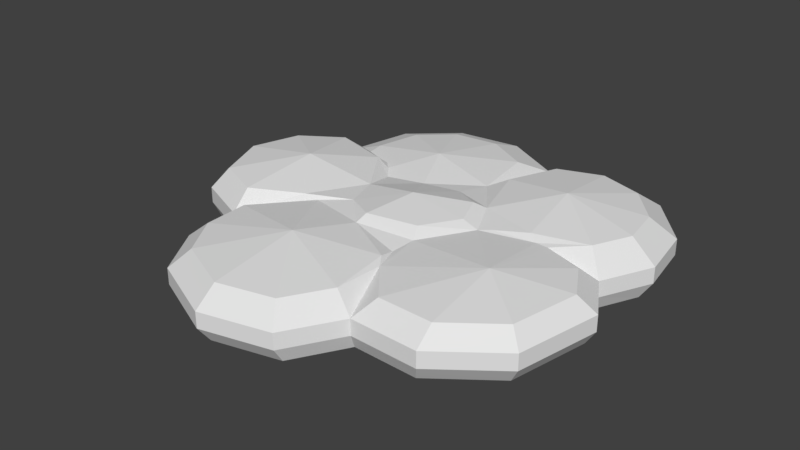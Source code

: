 # Source: cloud_model.blend  (saved by Blender 2.79.0; exported with 4.5.12 LTS)
import bpy
from mathutils import Matrix  # noqa: F401  (used for matrix-valued properties, if any)

bpy.ops.wm.read_factory_settings(use_empty=True)
scene = bpy.context.scene
scene.name = 'Scene'

# ---- collections
col_collection_1 = bpy.data.collections.new('Collection 1'); scene.collection.children.link(col_collection_1)

# ---- materials (node trees are filled in below, after node groups)
mat_cloud = bpy.data.materials.new('Cloud')
mat_cloud.alpha_threshold = 0.0
mat_cloud.use_transparent_shadow = False
mat_cloud.roughness = 0.5
mat_cloud.specular_intensity = 0.0

# ---- material node trees

# ---- world
world_world = bpy.data.worlds.new('World'); scene.world = world_world
world_world.color = (0.05088, 0.05088, 0.05088)
world_world.use_sun_shadow = False
world_world.sun_shadow_jitter_overblur = 0.0
world_world.cycles.sampling_method = 'MANUAL'

# ---- meshes
me_mesh19_default_group_g_0_skp4f91_1_model_001 = bpy.data.meshes.new('Mesh19 default_group G_0 skp4F91_1 Model.001')
me_mesh19_default_group_g_0_skp4f91_1_model_001.from_pydata([(1.232, 1.382, -0.1314), (1.584, 0.97, -0.003215), (1.584, 0.97, -0.1314), (1.232, 1.382, -0.003215), (1.391, 0.8871, 0.1451), (1.137, 1.181, 0.1451), (0.7447, 1.538, -0.003215), (0.7447, 1.538, -0.1314), (0.707, 1.46, -0.2596), (1.169, 1.312, -0.2596), (1.504, 0.9223, -0.2596), (1.662, 0.5025, -0.1314), (1.662, 0.5025, -0.003215), (1.446, 0.5503, 0.1451), (0.8277, 0.691, 0.2305), (0.785, 1.294, 0.1451), (0.2572, 1.362, -0.003215), (0.2572, 1.362, -0.1314), (0.2421, 1.294, -0.2596), (-1.203, 0.681, -0.2596), (1.577, 0.4774, -0.2596), (1.393, 0.08785, -0.2596), (1.466, 0.09288, -0.1314), (1.466, 0.09288, -0.003215), (1.305, 0.2537, 0.1451), (0.888, 0.1306, 0.1501), (0.4205, 0.2638, 0.1451), (0.2647, 0.774, 0.1451), (0.4331, 1.169, 0.1451), (0.1516, 0.7966, 0.0747), (0.06112, 1.189, 0.08978), (-0.2932, 1.382, 0.08978), (-0.2505, 1.636, -0.003215), (-0.2505, 1.636, -0.1314), (-0.2405, 1.553, -0.2596), (-0.7431, 1.493, -0.2596), (-1.092, 1.181, -0.2596), (-1.15, 1.244, -0.1314), (-0.7808, 1.571, -0.1314), (-0.7808, 1.571, -0.003215), (-1.15, 1.244, -0.003215), (-1.266, 0.7162, -0.1314), (-1.593, 0.4221, -0.2596), (-1.537, -0.543, -0.2596), (-1.092, -0.729, -0.2596), (-1.618, -0.5706, -0.1314), (-1.834, -0.04535, -0.1314), (-1.741, -0.04284, -0.2596), (-1.676, 0.4447, -0.1314), (-1.266, 0.7162, -0.003215), (-0.9216, 1.108, 0.08978), (-0.6652, 1.337, 0.08978), (-0.429, 0.7941, 0.1601), (-1.005, 0.7388, 0.08978), (-0.997, 0.6106, 0.07972), (-0.8537, 0.5402, 0.08978), (-0.7255, 0.4975, 0.09983), (-0.6451, 0.4196, 0.1023), (-0.7632, 0.4347, 0.1551), (-1.241, 0.5729, 0.1526), (-1.676, 0.4447, -0.003215), (-1.834, -0.04535, -0.003215), (-1.618, -0.5706, -0.003215), (-1.15, -0.7667, -0.1314), (-1.075, -1.154, -0.2596), (-0.8336, -1.543, -0.2596), (-1.13, -1.217, -0.1314), (-0.8763, -1.626, -0.1314), (-0.2857, -1.785, -0.2596), (0.2421, -1.656, -0.2596), (-0.3008, -1.878, -0.1314), (-0.8763, -1.626, -0.003215), (-1.13, -1.217, -0.003215), (-1.15, -0.7667, -0.003215), (-1.522, -0.46, 0.1526), (-1.693, -0.03781, 0.1526), (-1.57, 0.3543, 0.1526), (-1.075, -0.01016, 0.2481), (-0.4843, 0.01999, 0.1526), (-0.5571, 0.309, 0.08978), (-0.243, 0.3668, 0.1049), (0.1365, 0.6609, 0.08978), (0.06866, 0.402, 0.1199), (-0.05197, -0.0001117, 0.223), (-0.3837, -0.2816, 0.1652), (-0.7356, -0.4198, 0.1576), (-1.148, -0.6159, 0.1526), (-0.625, -0.4073, 0.135), (-0.1274, -0.538, 0.1627), (-0.1198, -0.4374, 0.2004), (0.2421, -0.3143, 0.1702), (0.4155, -0.01519, 0.1627), (0.3351, 0.2185, 0.1803), (0.5437, -0.0177, 0.1174), (0.6342, 0.03256, 0.1275), (0.9684, 0.08031, 0.1199), (1.064, 0.0778, 0.1174), (1.011, -0.5279, 0.2004), (0.2974, -0.4249, 0.1174), (0.2748, -0.6234, 0.1049), (0.2949, -0.7566, 0.14), (0.3552, -0.8446, 0.1174), (0.609, -1.156, 0.1174), (0.511, -1.312, -0.003215), (0.3502, -1.252, 0.135), (-0.2857, -1.005, 0.2355), (-0.9769, -0.8144, 0.135), (-0.9618, -1.174, 0.135), (-0.7582, -1.501, 0.135), (-0.3008, -1.878, -0.003215), (-0.2983, -1.704, 0.135), (0.1466, -1.596, 0.135), (0.2572, -1.742, -0.003215), (0.2572, -1.742, -0.1314), (0.4834, -1.247, -0.2596), (0.511, -1.312, -0.1314), (1.004, -1.264, -0.2596), (1.469, -0.9124, -0.2596), (1.059, -1.332, -0.1314), (1.059, -1.332, -0.003215), (1.546, -0.9602, -0.1314), (1.597, -0.264, -0.2596), (1.682, -0.2791, -0.1314), (1.682, -0.2791, -0.003215), (1.546, -0.3294, 0.1174), (1.376, -0.03278, 0.1174), (1.438, -0.8747, 0.1174), (1.049, -1.171, 0.1174), (1.546, -0.9602, -0.003215)], [], [(0, 1, 2), (3, 1, 0), (1, 3, 4), (4, 3, 5), (3, 6, 5), (3, 7, 6), (3, 0, 7), (0, 8, 7), (0, 9, 8), (0, 2, 9), (9, 2, 10), (2, 11, 10), (2, 12, 11), (1, 12, 2), (12, 1, 13), (1, 4, 13), (13, 4, 14), (4, 5, 14), (5, 15, 14), (5, 6, 15), (15, 6, 16), (6, 17, 16), (6, 7, 17), (7, 18, 17), (7, 8, 18), (8, 19, 18), (9, 19, 8), (10, 19, 9), (20, 19, 10), (20, 21, 19), (20, 22, 21), (11, 22, 20), (11, 23, 22), (12, 23, 11), (12, 13, 23), (23, 13, 24), (13, 14, 24), (24, 14, 25), (25, 14, 26), (14, 27, 26), (14, 28, 27), (14, 15, 28), (15, 16, 28), (28, 16, 27), (27, 16, 29), (16, 30, 29), (16, 31, 30), (16, 32, 31), (16, 33, 32), (16, 17, 33), (17, 34, 33), (17, 18, 34), (18, 19, 34), (34, 19, 35), (35, 19, 36), (37, 36, 19), (38, 36, 37), (38, 35, 36), (33, 35, 38), (33, 34, 35), (32, 33, 38), (32, 38, 39), (39, 38, 37), (39, 37, 40), (37, 41, 40), (37, 19, 41), (41, 19, 42), (19, 43, 42), (44, 43, 19), (45, 43, 44), (46, 43, 45), (47, 43, 46), (43, 47, 42), (48, 42, 47), (41, 42, 48), (49, 41, 48), (40, 41, 49), (50, 40, 49), (51, 40, 50), (51, 39, 40), (31, 39, 51), (32, 39, 31), (31, 51, 52), (52, 51, 50), (52, 50, 53), (50, 49, 53), (54, 53, 49), (55, 53, 54), (56, 53, 55), (52, 53, 56), (52, 56, 57), (57, 56, 58), (56, 55, 58), (58, 55, 54), (58, 54, 59), (59, 54, 49), (59, 49, 60), (49, 48, 60), (48, 46, 60), (48, 47, 46), (60, 46, 61), (46, 45, 61), (61, 45, 62), (62, 45, 63), (45, 44, 63), (44, 64, 63), (65, 64, 44), (64, 65, 66), (66, 65, 67), (67, 65, 68), (68, 65, 19), (65, 44, 19), (69, 68, 19), (70, 68, 69), (67, 68, 70), (71, 67, 70), (72, 67, 71), (66, 67, 72), (73, 66, 72), (63, 66, 73), (63, 64, 66), (62, 63, 73), (74, 62, 73), (61, 62, 74), (75, 61, 74), (76, 61, 75), (60, 61, 76), (59, 60, 76), (77, 59, 76), (58, 59, 77), (78, 58, 77), (78, 79, 58), (80, 79, 78), (80, 57, 79), (80, 52, 57), (81, 52, 80), (81, 30, 52), (29, 30, 81), (27, 29, 81), (26, 27, 81), (26, 81, 82), (81, 80, 82), (82, 80, 83), (83, 80, 78), (83, 78, 84), (84, 78, 85), (78, 77, 85), (85, 77, 86), (77, 74, 86), (77, 75, 74), (77, 76, 75), (74, 73, 86), (85, 86, 73), (87, 85, 73), (84, 85, 87), (88, 84, 87), (89, 84, 88), (83, 84, 89), (90, 83, 89), (91, 83, 90), (91, 92, 83), (93, 92, 91), (93, 26, 92), (94, 26, 93), (25, 26, 94), (95, 25, 94), (24, 25, 95), (24, 95, 96), (96, 95, 97), (97, 95, 93), (95, 94, 93), (97, 93, 98), (93, 90, 98), (93, 91, 90), (98, 90, 89), (98, 89, 88), (98, 88, 99), (100, 99, 88), (101, 99, 100), (101, 98, 99), (97, 98, 101), (97, 101, 102), (102, 101, 103), (103, 101, 104), (101, 100, 104), (104, 100, 105), (100, 88, 105), (88, 87, 105), (105, 87, 106), (87, 73, 106), (107, 106, 73), (105, 106, 107), (105, 107, 108), (108, 107, 71), (71, 107, 72), (107, 73, 72), (109, 108, 71), (110, 108, 109), (105, 108, 110), (111, 105, 110), (104, 105, 111), (103, 104, 111), (103, 111, 112), (112, 111, 110), (112, 110, 109), (109, 113, 112), (109, 70, 113), (71, 70, 109), (70, 69, 113), (114, 113, 69), (114, 115, 113), (115, 114, 116), (116, 114, 19), (114, 69, 19), (117, 116, 19), (118, 116, 117), (115, 116, 118), (103, 115, 118), (103, 112, 115), (115, 112, 113), (103, 118, 119), (119, 118, 120), (118, 117, 120), (121, 120, 117), (121, 122, 120), (21, 122, 121), (22, 122, 21), (22, 123, 122), (23, 123, 22), (123, 23, 124), (124, 23, 125), (23, 96, 125), (23, 24, 96), (125, 96, 97), (124, 125, 97), (124, 97, 126), (126, 97, 127), (127, 97, 102), (119, 127, 102), (128, 127, 119), (128, 126, 127), (123, 126, 128), (123, 124, 126), (123, 128, 122), (122, 128, 120), (119, 120, 128), (119, 102, 103), (121, 19, 21), (121, 117, 19), (26, 82, 92), (92, 82, 83), (30, 31, 52), (79, 57, 58), (10, 11, 20)])
me_mesh19_default_group_g_0_skp4f91_1_model_001.polygons.foreach_set('use_smooth', [True] * 254)
_k = set([(0, 2), (0, 3), (0, 7), (0, 9), (1, 2), (1, 3), (1, 4), (1, 12), (2, 10), (2, 11), (3, 5), (3, 6), (4, 5), (4, 13), (4, 14), (5, 14), (5, 15), (6, 7), (6, 15), (6, 16), (7, 8), (7, 17), (8, 9), (8, 18), (9, 10), (10, 20), (11, 12), (11, 20), (11, 22), (12, 13), (12, 23), (13, 14), (13, 24), (14, 15), (14, 24), (14, 25), (14, 26), (14, 27), (14, 28), (15, 28), (16, 17), (16, 28), (16, 29), (16, 30), (16, 32), (17, 18), (17, 33), (18, 34), (19, 36), (19, 41), (19, 42), (20, 21), (20, 22), (21, 22), (21, 121), (22, 23), (22, 122), (23, 24), (23, 96), (23, 123), (23, 125), (24, 25), (24, 95), (24, 96), (25, 26), (25, 94), (25, 95), (26, 27), (26, 81), (26, 82), (26, 92), (26, 93), (27, 28), (27, 29), (27, 81), (29, 81), (30, 31), (30, 52), (30, 81), (31, 32), (31, 51), (31, 52), (32, 33), (32, 39), (33, 34), (33, 38), (34, 35), (35, 36), (35, 38), (36, 37), (37, 38), (37, 40), (37, 41), (38, 39), (39, 40), (39, 51), (40, 49), (40, 50), (41, 48), (41, 49), (42, 47), (42, 48), (43, 44), (43, 45), (43, 47), (44, 63), (44, 64), (45, 46), (45, 62), (45, 63), (46, 47), (46, 48), (46, 61), (48, 60), (49, 53), (49, 54), (49, 59), (49, 60), (50, 51), (50, 52), (50, 53), (51, 52), (52, 53), (52, 57), (52, 80), (52, 81), (53, 54), (54, 55), (54, 58), (54, 59), (55, 56), (55, 58), (56, 57), (56, 58), (57, 58), (57, 79), (58, 59), (58, 77), (58, 78), (58, 79), (59, 76), (59, 77), (60, 61), (60, 76), (61, 62), (61, 75), (61, 76), (62, 73), (62, 74), (63, 66), (63, 73), (64, 65), (64, 66), (65, 67), (65, 68), (66, 67), (66, 72), (67, 70), (67, 71), (68, 69), (68, 70), (69, 113), (69, 114), (70, 109), (70, 113), (71, 72), (71, 108), (71, 109), (72, 73), (72, 107), (73, 85), (73, 86), (73, 87), (73, 106), (74, 75), (74, 77), (74, 86), (75, 76), (75, 77), (76, 77), (77, 78), (77, 85), (77, 86), (78, 79), (78, 80), (78, 83), (78, 84), (78, 85), (79, 80), (80, 81), (80, 82), (80, 83), (81, 82), (82, 83), (82, 92), (83, 84), (83, 89), (83, 90), (83, 91), (83, 92), (84, 85), (84, 87), (84, 88), (84, 89), (85, 86), (87, 88), (87, 105), (87, 106), (88, 89), (88, 98), (88, 99), (88, 100), (88, 105), (89, 90), (89, 98), (90, 91), (90, 93), (90, 98), (91, 92), (91, 93), (92, 93), (93, 94), (93, 95), (93, 97), (93, 98), (94, 95), (95, 96), (95, 97), (96, 97), (96, 125), (97, 98), (97, 101), (97, 102), (97, 124), (97, 125), (97, 126), (97, 127), (98, 99), (98, 101), (99, 100), (99, 101), (100, 101), (100, 104), (100, 105), (101, 102), (101, 103), (101, 104), (102, 103), (102, 127), (103, 104), (103, 112), (103, 115), (103, 119), (104, 105), (104, 111), (105, 106), (105, 107), (105, 108), (105, 110), (105, 111), (106, 107), (107, 108), (108, 110), (109, 110), (109, 112), (110, 111), (111, 112), (112, 113), (113, 115), (114, 115), (114, 116), (115, 118), (116, 117), (116, 118), (117, 120), (117, 121), (118, 119), (118, 120), (119, 127), (119, 128), (120, 122), (120, 128), (121, 122), (122, 123), (123, 124), (123, 128), (124, 125), (124, 126), (126, 127), (126, 128)])
me_mesh19_default_group_g_0_skp4f91_1_model_001.attributes.new('sharp_edge', 'BOOLEAN', 'EDGE').data.foreach_set('value', [ (min(e.vertices), max(e.vertices)) in _k for e in me_mesh19_default_group_g_0_skp4f91_1_model_001.edges])
_uv = me_mesh19_default_group_g_0_skp4f91_1_model_001.uv_layers.new(name='UVMap')
_uv.uv.foreach_set('vector', [1.569, 1.73, 1.916, 1.431, 1.856, 1.394, 1.616, 1.783, 1.916, 1.431, 1.569, 1.73, 1.916, 1.431, 1.616, 1.783, 1.82, 1.404, 1.82, 1.404, 1.616, 1.783, 1.591, 1.67, 1.616, 1.783, 1.2, 1.916, 1.591, 1.67, 1.616, 1.783, 1.172, 1.857, 1.2, 1.916, 1.616, 1.783, 1.569, 1.73, 1.172, 1.857, 1.569, 1.73, 1.116, 1.743, 1.172, 1.857, 1.569, 1.73, 1.477, 1.627, 1.116, 1.743, 1.569, 1.73, 1.856, 1.394, 1.477, 1.627, 1.477, 1.627, 1.856, 1.394, 1.737, 1.323, 1.856, 1.394, 1.919, 1.013, 1.737, 1.323, 1.856, 1.394, 1.983, 1.032, 1.919, 1.013, 1.916, 1.431, 1.983, 1.032, 1.856, 1.394, 1.983, 1.032, 1.916, 1.431, 1.869, 1.1, 1.916, 1.431, 1.82, 1.404, 1.869, 1.1, 1.869, 1.1, 1.82, 1.404, 1.337, 1.249, 1.82, 1.404, 1.591, 1.67, 1.337, 1.249, 1.591, 1.67, 1.273, 1.772, 1.337, 1.249, 1.591, 1.67, 1.2, 1.916, 1.273, 1.772, 1.273, 1.772, 1.2, 1.916, 0.7841, 1.766, 1.2, 1.916, 0.7743, 1.714, 0.7841, 1.766, 1.2, 1.916, 1.172, 1.857, 0.7743, 1.714, 1.172, 1.857, 0.7535, 1.613, 0.7743, 1.714, 1.172, 1.857, 1.116, 1.743, 0.7535, 1.613, 1.116, 1.743, -0.3734, 1.135, 0.7535, 1.613, 1.477, 1.627, -0.3734, 1.135, 1.116, 1.743, 1.737, 1.323, -0.3734, 1.135, 1.477, 1.627, 1.794, 0.9757, -0.3734, 1.135, 1.737, 1.323, 1.794, 0.9757, 1.651, 0.6717, -0.3734, 1.135, 1.794, 0.9757, 1.759, 0.6788, 1.651, 0.6717, 1.919, 1.013, 1.759, 0.6788, 1.794, 0.9757, 1.919, 1.013, 1.816, 0.6824, 1.759, 0.6788, 1.983, 1.032, 1.816, 0.6824, 1.919, 1.013, 1.983, 1.032, 1.869, 1.1, 1.816, 0.6824, 1.816, 0.6824, 1.869, 1.1, 1.742, 0.8322, 1.869, 1.1, 1.337, 1.249, 1.742, 0.8322, 1.742, 0.8322, 1.337, 1.249, 1.368, 0.7212, 1.368, 0.7212, 1.337, 1.249, 0.9442, 0.8413, 1.337, 1.249, 0.8036, 1.302, 0.9442, 0.8413, 1.337, 1.249, 0.9555, 1.658, 0.8036, 1.302, 1.337, 1.249, 1.273, 1.772, 0.9555, 1.658, 1.273, 1.772, 0.7841, 1.766, 0.9555, 1.658, 0.9555, 1.658, 0.7841, 1.766, 0.8036, 1.302, 0.8036, 1.302, 0.7841, 1.766, 0.6979, 1.303, 0.7841, 1.766, 0.6187, 1.654, 0.6979, 1.303, 0.7841, 1.766, 0.3057, 1.825, 0.6187, 1.654, 0.7841, 1.766, 0.351, 2.0, 0.3057, 1.825, 0.7841, 1.766, 0.3606, 1.937, 0.351, 2.0, 0.7841, 1.766, 0.7743, 1.714, 0.3606, 1.937, 0.7743, 1.714, 0.3772, 1.815, 0.3606, 1.937, 0.7743, 1.714, 0.7535, 1.613, 0.3772, 1.815, 0.7535, 1.613, -0.3734, 1.135, 0.3772, 1.815, 0.3772, 1.815, -0.3734, 1.135, -0.01478, 1.768, -0.01478, 1.768, -0.3734, 1.135, -0.2872, 1.525, -0.3726, 1.617, -0.2872, 1.525, -0.3734, 1.135, -0.07155, 1.884, -0.2872, 1.525, -0.3726, 1.617, -0.07155, 1.884, -0.01478, 1.768, -0.2872, 1.525, 0.3606, 1.937, -0.01478, 1.768, -0.07155, 1.884, 0.3606, 1.937, 0.3772, 1.815, -0.01478, 1.768, 0.351, 2.0, 0.3606, 1.937, -0.07155, 1.884, 0.351, 2.0, -0.07155, 1.884, -0.1015, 1.944, -0.1015, 1.944, -0.07155, 1.884, -0.3726, 1.617, -0.1015, 1.944, -0.3726, 1.617, -0.4167, 1.665, -0.3726, 1.617, -0.4668, 1.187, -0.4167, 1.665, -0.3726, 1.617, -0.3734, 1.135, -0.4668, 1.187, -0.4668, 1.187, -0.3734, 1.135, -0.6772, 0.9325, -0.3734, 1.135, -0.6341, 0.1794, -0.6772, 0.9325, -0.2872, 0.03424, -0.6341, 0.1794, -0.3734, 1.135, -0.7535, 0.1378, -0.6341, 0.1794, -0.2872, 0.03424, -0.9297, 0.5661, -0.6341, 0.1794, -0.7535, 0.1378, -0.7928, 0.5697, -0.6341, 0.1794, -0.9297, 0.5661, -0.6341, 0.1794, -0.7928, 0.5697, -0.6772, 0.9325, -0.8006, 0.9658, -0.6772, 0.9325, -0.7928, 0.5697, -0.4668, 1.187, -0.6772, 0.9325, -0.8006, 0.9658, -0.5154, 1.215, -0.4668, 1.187, -0.8006, 0.9658, -0.4167, 1.665, -0.4668, 1.187, -0.5154, 1.215, -0.2494, 1.583, -0.4167, 1.665, -0.5154, 1.215, -0.02293, 1.785, -0.4167, 1.665, -0.2494, 1.583, -0.02293, 1.785, -0.1015, 1.944, -0.4167, 1.665, 0.3057, 1.825, -0.1015, 1.944, -0.02293, 1.785, 0.351, 2.0, -0.1015, 1.944, 0.3057, 1.825, 0.3057, 1.825, -0.02293, 1.785, 0.1754, 1.324, 0.1754, 1.324, -0.02293, 1.785, -0.2494, 1.583, 0.1754, 1.324, -0.2494, 1.583, -0.3227, 1.256, -0.2494, 1.583, -0.5154, 1.215, -0.3227, 1.256, -0.3126, 1.141, -0.3227, 1.256, -0.5154, 1.215, -0.1894, 1.081, -0.3227, 1.256, -0.3126, 1.141, -0.07867, 1.045, -0.3227, 1.256, -0.1894, 1.081, 0.1754, 1.324, -0.3227, 1.256, -0.07867, 1.045, 0.1754, 1.324, -0.07867, 1.045, -0.007904, 0.9758, -0.007904, 0.9758, -0.07867, 1.045, -0.1267, 0.9972, -0.07867, 1.045, -0.1894, 1.081, -0.1267, 0.9972, -0.1267, 0.9972, -0.1894, 1.081, -0.3126, 1.141, -0.1267, 0.9972, -0.3126, 1.141, -0.5582, 1.122, -0.5582, 1.122, -0.3126, 1.141, -0.5154, 1.215, -0.5582, 1.122, -0.5154, 1.215, -0.8649, 0.9828, -0.5154, 1.215, -0.8006, 0.9658, -0.8649, 0.9828, -0.8006, 0.9658, -0.9297, 0.5661, -0.8649, 0.9828, -0.8006, 0.9658, -0.7928, 0.5697, -0.9297, 0.5661, -0.8649, 0.9828, -0.9297, 0.5661, -1.0, 0.5644, -0.9297, 0.5661, -0.7535, 0.1378, -1.0, 0.5644, -1.0, 0.5644, -0.7535, 0.1378, -0.8156, 0.1159, -0.8156, 0.1159, -0.7535, 0.1378, -0.3726, -0.02207, -0.7535, 0.1378, -0.2872, 0.03424, -0.3726, -0.02207, -0.2872, 0.03424, -0.2735, -0.2972, -0.3726, -0.02207, -0.08533, -0.6012, -0.2735, -0.2972, -0.2872, 0.03424, -0.2735, -0.2972, -0.08533, -0.6012, -0.3562, -0.3889, -0.3562, -0.3889, -0.08533, -0.6012, -0.1494, -0.723, -0.1494, -0.723, -0.08533, -0.6012, 0.3419, -0.7895, 0.3419, -0.7895, -0.08533, -0.6012, -0.3734, 1.135, -0.08533, -0.6012, -0.2872, 0.03424, -0.3734, 1.135, 0.7535, -0.6895, 0.3419, -0.7895, -0.3734, 1.135, 0.3196, -0.9279, 0.3419, -0.7895, 0.7535, -0.6895, -0.1494, -0.723, 0.3419, -0.7895, 0.3196, -0.9279, -0.183, -0.7854, -0.1494, -0.723, 0.3196, -0.9279, -0.3996, -0.4356, -0.1494, -0.723, -0.183, -0.7854, -0.3562, -0.3889, -0.1494, -0.723, -0.3996, -0.4356, -0.4167, -0.0515, -0.3562, -0.3889, -0.3996, -0.4356, -0.3726, -0.02207, -0.3562, -0.3889, -0.4167, -0.0515, -0.3726, -0.02207, -0.2735, -0.2972, -0.3562, -0.3889, -0.8156, 0.1159, -0.3726, -0.02207, -0.4167, -0.0515, -0.8129, 0.1865, -0.8156, 0.1159, -0.4167, -0.0515, -1.0, 0.5644, -0.8156, 0.1159, -0.8129, 0.1865, -0.9676, 0.5689, -1.0, 0.5644, -0.8129, 0.1865, -0.8562, 0.9239, -1.0, 0.5644, -0.9676, 0.5689, -0.8649, 0.9828, -1.0, 0.5644, -0.8562, 0.9239, -0.5582, 1.122, -0.8649, 0.9828, -0.8562, 0.9239, -0.4457, 0.5935, -0.5582, 1.122, -0.8562, 0.9239, -0.1267, 0.9972, -0.5582, 1.122, -0.4457, 0.5935, 0.1265, 0.6212, -0.1267, 0.9972, -0.4457, 0.5935, 0.1265, 0.6212, 0.07254, 0.8763, -0.1267, 0.9972, 0.3488, 0.9293, 0.07254, 0.8763, 0.1265, 0.6212, 0.3488, 0.9293, -0.007904, 0.9758, 0.07254, 0.8763, 0.3488, 0.9293, 0.1754, 1.324, -0.007904, 0.9758, 0.6853, 1.187, 0.1754, 1.324, 0.3488, 0.9293, 0.6853, 1.187, 0.6187, 1.654, 0.1754, 1.324, 0.6979, 1.303, 0.6187, 1.654, 0.6853, 1.187, 0.8036, 1.302, 0.6979, 1.303, 0.6853, 1.187, 0.9442, 0.8413, 0.8036, 1.302, 0.6853, 1.187, 0.9442, 0.8413, 0.6853, 1.187, 0.6261, 0.9626, 0.6853, 1.187, 0.3488, 0.9293, 0.6261, 0.9626, 0.6261, 0.9626, 0.3488, 0.9293, 0.5164, 0.603, 0.5164, 0.603, 0.3488, 0.9293, 0.1265, 0.6212, 0.5164, 0.603, 0.1265, 0.6212, 0.2157, 0.3468, 0.2157, 0.3468, 0.1265, 0.6212, -0.1023, 0.2221, 0.1265, 0.6212, -0.4457, 0.5935, -0.1023, 0.2221, -0.1023, 0.2221, -0.4457, 0.5935, -0.474, 0.04533, -0.4457, 0.5935, -0.8129, 0.1865, -0.474, 0.04533, -0.4457, 0.5935, -0.9676, 0.5689, -0.8129, 0.1865, -0.4457, 0.5935, -0.8562, 0.9239, -0.9676, 0.5689, -0.8129, 0.1865, -0.4167, -0.0515, -0.474, 0.04533, -0.1023, 0.2221, -0.474, 0.04533, -0.4167, -0.0515, 0.00293, 0.2368, -0.1023, 0.2221, -0.4167, -0.0515, 0.2157, 0.3468, -0.1023, 0.2221, 0.00293, 0.2368, 0.449, 0.114, 0.2157, 0.3468, 0.00293, 0.2368, 0.4542, 0.1994, 0.2157, 0.3468, 0.449, 0.114, 0.5164, 0.603, 0.2157, 0.3468, 0.4542, 0.1994, 0.7853, 0.3165, 0.5164, 0.603, 0.4542, 0.1994, 0.9422, 0.5893, 0.5164, 0.603, 0.7853, 0.3165, 0.9422, 0.5893, 0.8713, 0.8032, 0.5164, 0.603, 1.05, 0.5873, 0.8713, 0.8032, 0.9422, 0.5893, 1.05, 0.5873, 0.9442, 0.8413, 0.8713, 0.8032, 1.133, 0.6323, 0.9442, 0.8413, 1.05, 0.5873, 1.368, 0.7212, 0.9442, 0.8413, 1.133, 0.6323, 1.43, 0.6749, 1.368, 0.7212, 1.133, 0.6323, 1.742, 0.8322, 1.368, 0.7212, 1.43, 0.6749, 1.742, 0.8322, 1.43, 0.6749, 1.515, 0.6726, 1.515, 0.6726, 1.43, 0.6749, 1.497, 0.1159, 1.497, 0.1159, 1.43, 0.6749, 1.05, 0.5873, 1.43, 0.6749, 1.133, 0.6323, 1.05, 0.5873, 1.497, 0.1159, 1.05, 0.5873, 0.8302, 0.2235, 1.05, 0.5873, 0.7853, 0.3165, 0.8302, 0.2235, 1.05, 0.5873, 0.9422, 0.5893, 0.7853, 0.3165, 0.8302, 0.2235, 0.7853, 0.3165, 0.4542, 0.1994, 0.8302, 0.2235, 0.4542, 0.1994, 0.449, 0.114, 0.8302, 0.2235, 0.449, 0.114, 0.8088, 0.04882, 0.8303, -0.0788, 0.8088, 0.04882, 0.449, 0.114, 0.8818, -0.1515, 0.8088, 0.04882, 0.8303, -0.0788, 0.8818, -0.1515, 0.8302, 0.2235, 0.8088, 0.04882, 1.497, 0.1159, 0.8302, 0.2235, 0.8818, -0.1515, 1.497, 0.1159, 0.8818, -0.1515, 1.108, -0.4299, 1.108, -0.4299, 0.8818, -0.1515, 1.001, -0.5172, 1.001, -0.5172, 0.8818, -0.1515, 0.8795, -0.5228, 0.8818, -0.1515, 0.8303, -0.0788, 0.8795, -0.5228, 0.8795, -0.5228, 0.8303, -0.0788, 0.2975, -0.3379, 0.8303, -0.0788, 0.449, 0.114, 0.2975, -0.3379, 0.449, 0.114, 0.00293, 0.2368, 0.2975, -0.3379, 0.2975, -0.3379, 0.00293, 0.2368, -0.3133, -0.1295, 0.00293, 0.2368, -0.4167, -0.0515, -0.3133, -0.1295, -0.2998, -0.4527, -0.3133, -0.1295, -0.4167, -0.0515, 0.2975, -0.3379, -0.3133, -0.1295, -0.2998, -0.4527, 0.2975, -0.3379, -0.2998, -0.4527, -0.1168, -0.7466, -0.1168, -0.7466, -0.2998, -0.4527, -0.183, -0.7854, -0.183, -0.7854, -0.2998, -0.4527, -0.3996, -0.4356, -0.2998, -0.4527, -0.4167, -0.0515, -0.3996, -0.4356, 0.3081, -1.0, -0.1168, -0.7466, -0.183, -0.7854, 0.2966, -0.9298, -0.1168, -0.7466, 0.3081, -1.0, 0.2975, -0.3379, -0.1168, -0.7466, 0.2966, -0.9298, 0.6965, -0.8325, 0.2975, -0.3379, 0.2966, -0.9298, 0.8795, -0.5228, 0.2975, -0.3379, 0.6965, -0.8325, 1.001, -0.5172, 0.8795, -0.5228, 0.6965, -0.8325, 1.001, -0.5172, 0.6965, -0.8325, 0.7841, -0.8841, 0.7841, -0.8841, 0.6965, -0.8325, 0.2966, -0.9298, 0.7841, -0.8841, 0.2966, -0.9298, 0.3081, -1.0, 0.3081, -1.0, 0.7743, -0.8173, 0.7841, -0.8841, 0.3081, -1.0, 0.3196, -0.9279, 0.7743, -0.8173, -0.183, -0.7854, 0.3196, -0.9279, 0.3081, -1.0, 0.3196, -0.9279, 0.7535, -0.6895, 0.7743, -0.8173, 0.9416, -0.3698, 0.7743, -0.8173, 0.7535, -0.6895, 0.9416, -0.3698, 0.9811, -0.4668, 0.7743, -0.8173, 0.9811, -0.4668, 0.9416, -0.3698, 1.347, -0.3835, 1.347, -0.3835, 0.9416, -0.3698, -0.3734, 1.135, 0.9416, -0.3698, 0.7535, -0.6895, -0.3734, 1.135, 1.71, -0.1089, 1.347, -0.3835, -0.3734, 1.135, 1.428, -0.4832, 1.347, -0.3835, 1.71, -0.1089, 0.9811, -0.4668, 1.347, -0.3835, 1.428, -0.4832, 1.001, -0.5172, 0.9811, -0.4668, 1.428, -0.4832, 1.001, -0.5172, 0.7841, -0.8841, 0.9811, -0.4668, 0.9811, -0.4668, 0.7841, -0.8841, 0.7743, -0.8173, 1.001, -0.5172, 1.428, -0.4832, 1.468, -0.5343, 1.468, -0.5343, 1.428, -0.4832, 1.825, -0.1799, 1.428, -0.4832, 1.71, -0.1089, 1.825, -0.1799, 1.81, 0.3971, 1.825, -0.1799, 1.71, -0.1089, 1.81, 0.3971, 1.935, 0.3755, 1.825, -0.1799, 1.651, 0.6717, 1.935, 0.3755, 1.81, 0.3971, 1.759, 0.6788, 1.935, 0.3755, 1.651, 0.6717, 1.759, 0.6788, 2.0, 0.3648, 1.935, 0.3755, 1.816, 0.6824, 2.0, 0.3648, 1.759, 0.6788, 2.0, 0.3648, 1.816, 0.6824, 1.945, 0.3089, 1.945, 0.3089, 1.816, 0.6824, 1.793, 0.5738, 1.816, 0.6824, 1.515, 0.6726, 1.793, 0.5738, 1.816, 0.6824, 1.742, 0.8322, 1.515, 0.6726, 1.793, 0.5738, 1.515, 0.6726, 1.497, 0.1159, 1.945, 0.3089, 1.793, 0.5738, 1.497, 0.1159, 1.945, 0.3089, 1.497, 0.1159, 1.849, -0.1784, 1.849, -0.1784, 1.497, 0.1159, 1.501, -0.4434, 1.501, -0.4434, 1.497, 0.1159, 1.108, -0.4299, 1.468, -0.5343, 1.501, -0.4434, 1.108, -0.4299, 1.884, -0.2167, 1.501, -0.4434, 1.468, -0.5343, 1.884, -0.2167, 1.849, -0.1784, 1.501, -0.4434, 2.0, 0.3648, 1.849, -0.1784, 1.884, -0.2167, 2.0, 0.3648, 1.945, 0.3089, 1.849, -0.1784, 2.0, 0.3648, 1.884, -0.2167, 1.935, 0.3755, 1.935, 0.3755, 1.884, -0.2167, 1.825, -0.1799, 1.468, -0.5343, 1.825, -0.1799, 1.884, -0.2167, 1.468, -0.5343, 1.108, -0.4299, 1.001, -0.5172, 1.81, 0.3971, -0.3734, 1.135, 1.651, 0.6717, 1.81, 0.3971, 1.71, -0.1089, -0.3734, 1.135, 0.9442, 0.8413, 0.6261, 0.9626, 0.8713, 0.8032, 0.8713, 0.8032, 0.6261, 0.9626, 0.5164, 0.603, 0.6187, 1.654, 0.3057, 1.825, 0.1754, 1.324, 0.07254, 0.8763, -0.007904, 0.9758, -0.1267, 0.9972, 1.737, 1.323, 1.919, 1.013, 1.794, 0.9757])
me_mesh19_default_group_g_0_skp4f91_1_model_001.materials.append(mat_cloud)
me_mesh19_default_group_g_0_skp4f91_1_model_001.use_remesh_preserve_volume = False
me_mesh19_default_group_g_0_skp4f91_1_model_001.use_remesh_preserve_attributes = False
me_mesh19_default_group_g_0_skp4f91_1_model_001.use_mirror_vertex_groups = False
me_mesh19_default_group_g_0_skp4f91_1_model_001.update()
me_mesh19_default_group_g_0_skp4f91_1_model_001.normals_split_custom_set([tuple(v) for v in zip(*[iter([0.7606, 0.6493, 0.0, 0.7606, 0.6493, 0.0, 0.7606, 0.6493, 0.0, 0.7606, 0.6493, 0.0, 0.7606, 0.6493, 0.0, 0.7606, 0.6493, 0.0, 0.4515, 0.3854, 0.8048, 0.4509, 0.3853, 0.8051, 0.4466, 0.3847, 0.8078, 0.4466, 0.3847, 0.8078, 0.4509, 0.3853, 0.8051, 0.4455, 0.3846, 0.8084, 0.1698, 0.5314, 0.8299, 0.1706, 0.532, 0.8294, 0.1709, 0.5322, 0.8292, 0.3044, 0.9525, 0.0, 0.3044, 0.9525, 0.0, 0.3044, 0.9525, 0.0, 0.3044, 0.9525, 0.0, 0.3044, 0.9525, 0.0, 0.3044, 0.9525, 0.0, 0.2531, 0.7916, -0.5562, 0.2533, 0.7906, -0.5575, 0.2531, 0.7919, -0.5558, 0.2531, 0.7916, -0.5562, 0.2534, 0.7902, -0.558, 0.2533, 0.7906, -0.5575, 0.6145, 0.5246, -0.5892, 0.6149, 0.5255, -0.588, 0.6159, 0.5278, -0.5849, 0.6159, 0.5278, -0.5849, 0.6149, 0.5255, -0.588, 0.6162, 0.5288, -0.5837, 0.8156, 0.1359, -0.5624, 0.8149, 0.1353, -0.5635, 0.8131, 0.1337, -0.5665, 0.9864, 0.1644, 0.0, 0.9864, 0.1644, 0.0, 0.9864, 0.1644, 0.0, 0.9864, 0.1644, 0.0, 0.9864, 0.1644, 0.0, 0.9864, 0.1644, 0.0, 0.5775, 0.09624, 0.8107, 0.5776, 0.09617, 0.8106, 0.5791, 0.09534, 0.8097, 0.5776, 0.09617, 0.8106, 0.5794, 0.09513, 0.8094, 0.5791, 0.09534, 0.8097, 0.1421, 0.02333, 0.9896, 0.1421, 0.02333, 0.9896, 0.1421, 0.02333, 0.9896, 0.1153, 0.09957, 0.9883, 0.1153, 0.09957, 0.9883, 0.1153, 0.09957, 0.9883, 0.04607, 0.1433, 0.9886, 0.04607, 0.1433, 0.9886, 0.04607, 0.1433, 0.9886, 0.1709, 0.5322, 0.8292, 0.1706, 0.532, 0.8294, 0.1711, 0.5325, 0.829, -0.1762, 0.4924, 0.8524, -0.1768, 0.49, 0.8536, -0.1768, 0.4902, 0.8535, -0.3394, 0.9406, 0.0, -0.3394, 0.9406, 0.0, -0.3394, 0.9406, 0.0, -0.3394, 0.9406, 0.0, -0.3394, 0.9406, 0.0, -0.3394, 0.9406, 0.0, -0.3076, 0.8544, -0.4189, -0.3048, 0.8521, -0.4255, -0.3086, 0.8552, -0.4164, -0.3076, 0.8544, -0.4189, -0.3037, 0.8512, -0.4281, -0.3048, 0.8521, -0.4255, 0.0, 2.65e-08, -1.0, -1.537e-08, 4.88e-08, -1.0, 0.0, 2.414e-07, -1.0, 0.0, 6.014e-08, -1.0, -1.537e-08, 4.88e-08, -1.0, 0.0, 2.65e-08, -1.0, 0.0, 2.603e-08, -1.0, -1.537e-08, 4.88e-08, -1.0, 0.0, 6.014e-08, -1.0, 1.261e-08, 3.506e-08, -1.0, -1.537e-08, 4.88e-08, -1.0, 0.0, 2.603e-08, -1.0, 1.261e-08, 3.506e-08, -1.0, 3.281e-08, 8.299e-08, -1.0, -1.537e-08, 4.88e-08, -1.0, 0.8099, -0.3814, -0.4456, 0.8099, -0.3814, -0.4456, 0.8099, -0.3814, -0.4456, 0.8014, -0.3835, -0.4591, 0.8014, -0.3835, -0.4591, 0.8014, -0.3835, -0.4591, 0.902, -0.4317, 0.0, 0.902, -0.4317, 0.0, 0.902, -0.4317, 0.0, 0.902, -0.4317, 0.0, 0.902, -0.4317, 0.0, 0.902, -0.4317, 0.0, 0.5112, -0.2446, 0.8239, 0.5136, -0.2441, 0.8226, 0.5113, -0.2446, 0.8238, 0.5113, -0.2446, 0.8238, 0.5136, -0.2441, 0.8226, 0.5141, -0.244, 0.8223, 0.1236, -0.05864, 0.9906, 0.1236, -0.05864, 0.9906, 0.1236, -0.05864, 0.9906, 0.05217, -0.1363, 0.9893, 0.05217, -0.1363, 0.9893, 0.05217, -0.1363, 0.9893, -0.05262, -0.1474, 0.9877, -0.05262, -0.1474, 0.9877, -0.05262, -0.1474, 0.9877, -0.1568, -0.04789, 0.9865, -0.1568, -0.04789, 0.9865, -0.1568, -0.04789, 0.9865, -0.1411, 0.06022, 0.9882, -0.1411, 0.06022, 0.9882, -0.1411, 0.06022, 0.9882, -0.04882, 0.1367, 0.9894, -0.04882, 0.1367, 0.9894, -0.04882, 0.1367, 0.9894, -0.1762, 0.4924, 0.8524, -0.1768, 0.4902, 0.8535, -0.176, 0.4929, 0.8521, -0.4867, 0.2077, 0.8485, -0.4867, 0.2077, 0.8485, -0.4865, 0.2077, 0.8486, -0.4865, 0.2077, 0.8486, -0.4867, 0.2077, 0.8485, -0.4865, 0.2077, 0.8486, 0.3884, 0.05424, 0.9199, 0.3969, 0.05635, 0.9161, 0.3913, 0.05497, 0.9186, 0.1693, 0.3133, 0.9344, 0.1694, 0.3108, 0.9353, 0.1694, 0.3102, 0.9355, 0.1693, 0.3133, 0.9344, 0.1693, 0.3138, 0.9343, 0.1694, 0.3108, 0.9353, 0.4749, 0.8801, 0.0, 0.4749, 0.8801, 0.0, 0.4749, 0.8801, 0.0, 0.4749, 0.8801, 0.0, 0.4749, 0.8801, 0.0, 0.4749, 0.8801, 0.0, 0.4192, 0.7779, -0.4682, 0.4191, 0.7801, -0.4646, 0.4192, 0.7769, -0.4698, 0.4192, 0.7779, -0.4682, 0.419, 0.7811, -0.4628, 0.4191, 0.7801, -0.4646, 0.0, 2.414e-07, -1.0, -1.537e-08, 4.88e-08, -1.0, 0.0, 2.583e-08, -1.0, 0.0, 2.583e-08, -1.0, -1.537e-08, 4.88e-08, -1.0, -2.742e-08, 4.389e-08, -1.0, -2.742e-08, 4.389e-08, -1.0, -1.537e-08, 4.88e-08, -1.0, -2.125e-07, 7.423e-08, -1.0, -0.8596, 0.1887, -0.4748, -0.8569, 0.1895, -0.4793, -0.8577, 0.1892, -0.478, -0.5528, 0.624, -0.5523, -0.5568, 0.6253, -0.5468, -0.5514, 0.6235, -0.5543, -0.5528, 0.624, -0.5523, -0.5583, 0.6258, -0.5446, -0.5568, 0.6253, -0.5468, -0.1023, 0.8352, -0.5403, -0.1006, 0.8328, -0.5443, -0.103, 0.8362, -0.5386, -0.1023, 0.8352, -0.5403, -0.09981, 0.8318, -0.546, -0.1006, 0.8328, -0.5443, -0.1223, 0.9925, 0.0, -0.1223, 0.9925, 0.0, -0.1223, 0.9925, 0.0, -0.1223, 0.9925, 0.0, -0.1223, 0.9925, 0.0, -0.1223, 0.9925, 0.0, -0.6625, 0.7491, 0.0, -0.6625, 0.7491, 0.0, -0.6625, 0.7491, 0.0, -0.6625, 0.7491, 0.0, -0.6625, 0.7491, 0.0, -0.6625, 0.7491, 0.0, -0.9768, 0.214, 0.0, -0.9768, 0.214, 0.0, -0.9768, 0.214, 0.0, -0.8596, 0.1887, -0.4748, -0.8577, 0.1892, -0.478, -0.8604, 0.1885, -0.4735, -0.4936, 0.7444, -0.4497, -0.495, 0.745, -0.4472, -0.4946, 0.7448, -0.4479, -1.537e-08, 4.88e-08, -1.0, -9.569e-08, 6.032e-08, -1.0, -2.619e-08, 5.988e-08, -1.0, 1.322e-07, 7.277e-08, -1.0, -9.569e-08, 6.032e-08, -1.0, -1.537e-08, 4.88e-08, -1.0, -0.3532, -0.8427, -0.4063, -0.3529, -0.8442, -0.4035, -0.353, -0.8437, -0.4043, -0.7699, -0.3161, -0.5543, -0.7673, -0.3131, -0.5597, -0.771, -0.3173, -0.5522, -0.7661, -0.3118, -0.5619, -0.7673, -0.3131, -0.5597, -0.7699, -0.3161, -0.5543, -9.569e-08, 6.032e-08, -1.0, -1.765e-07, 6.212e-08, -1.0, -2.619e-08, 5.988e-08, -1.0, -0.7867, 0.2534, -0.563, -0.7915, 0.2524, -0.5567, -0.79, 0.2527, -0.5585, -0.4936, 0.7444, -0.4497, -0.4946, 0.7448, -0.4479, -0.4931, 0.7443, -0.4504, -0.5523, 0.8336, 0.0, -0.5523, 0.8336, 0.0, -0.5523, 0.8336, 0.0, -0.9768, 0.214, 0.0, -0.9768, 0.214, 0.0, -0.9768, 0.214, 0.0, -0.3396, 0.07591, 0.9375, -0.3376, 0.07396, 0.9384, -0.3379, 0.07417, 0.9383, -0.2293, 0.2574, 0.9387, -0.2296, 0.2595, 0.9381, -0.2292, 0.257, 0.9388, -0.2293, 0.2574, 0.9387, -0.2296, 0.2596, 0.938, -0.2296, 0.2595, 0.9381, -0.04282, 0.3507, 0.9355, -0.04288, 0.3506, 0.9355, -0.04269, 0.351, 0.9354, -0.04313, 0.3501, 0.9357, -0.04288, 0.3506, 0.9355, -0.04282, 0.3507, 0.9355, -0.01486, 0.1222, 0.9924, -0.01486, 0.1222, 0.9924, -0.01486, 0.1222, 0.9924, -0.08266, 0.09265, 0.9923, -0.08266, 0.09265, 0.9923, -0.08266, 0.09265, 0.9923, -0.124, 0.02783, 0.9919, -0.124, 0.02783, 0.9919, -0.124, 0.02783, 0.9919, -0.3396, 0.07591, 0.9375, -0.3379, 0.07417, 0.9383, -0.3401, 0.07634, 0.9373, -0.3266, -0.09298, 0.9406, -0.3266, -0.09298, 0.9406, -0.3266, -0.09298, 0.9406, -0.1092, -0.08295, 0.9906, -0.1068, -0.08148, 0.9909, -0.1108, -0.08419, 0.9903, -0.1076, -0.08214, 0.9908, -0.1068, -0.08148, 0.9909, -0.1092, -0.08295, 0.9906, -0.1144, -0.08693, 0.9896, -0.1068, -0.08148, 0.9909, -0.1076, -0.08214, 0.9908, -0.1144, -0.08693, 0.9896, -0.1076, -0.08214, 0.9908, -0.1148, -0.08653, 0.9896, 0.4115, 0.4504, 0.7924, 0.4115, 0.4504, 0.7924, 0.4115, 0.4504, 0.7924, 0.1403, 0.6053, 0.7835, 0.1403, 0.6053, 0.7835, 0.1403, 0.6053, 0.7835, 0.2791, 0.6669, 0.6909, 0.2791, 0.6669, 0.6909, 0.2791, 0.6669, 0.6909, 0.1573, 0.5581, 0.8147, 0.1573, 0.5581, 0.8147, 0.1573, 0.5581, 0.8147, 0.0849, 0.7403, 0.6669, 0.0849, 0.7403, 0.6669, 0.0849, 0.7403, 0.6669, -0.4198, 0.6324, 0.651, -0.4197, 0.6335, 0.6501, -0.4197, 0.6332, 0.6503, -0.5523, 0.8336, 0.0, -0.5523, 0.8336, 0.0, -0.5523, 0.8336, 0.0, -0.9516, 0.3074, 0.0, -0.9516, 0.3074, 0.0, -0.9516, 0.3074, 0.0, -0.7867, 0.2534, -0.563, -0.79, 0.2527, -0.5585, -0.7853, 0.2537, -0.5647, -0.9516, 0.3074, 0.0, -0.9516, 0.3074, 0.0, -0.9516, 0.3074, 0.0, -0.9248, -0.3805, 0.0, -0.9248, -0.3805, 0.0, -0.9248, -0.3805, 0.0, -0.9248, -0.3805, 0.0, -0.9248, -0.3805, 0.0, -0.9248, -0.3805, 0.0, -0.3867, -0.9222, 0.0, -0.3867, -0.9222, 0.0, -0.3867, -0.9222, 0.0, -0.3532, -0.8427, -0.4063, -0.353, -0.8437, -0.4043, -0.3532, -0.8423, -0.407, -0.9068, -0.03756, -0.42, -0.9075, -0.03828, -0.4183, -0.9093, -0.03998, -0.4142, 1.167e-07, 4.146e-08, -1.0, 1.558e-07, 0.0, -1.0, 1.322e-07, 7.277e-08, -1.0, -0.721, -0.4465, -0.5299, -0.721, -0.4466, -0.5298, -0.721, -0.4466, -0.5298, -0.721, -0.4466, -0.5298, -0.721, -0.4466, -0.5298, -0.7211, -0.4468, -0.5295, -0.326, -0.7451, -0.5818, -0.3261, -0.7404, -0.5878, -0.326, -0.7419, -0.5859, -8.011e-08, 3.651e-08, -1.0, 1.167e-07, 4.146e-08, -1.0, -1.537e-08, 4.88e-08, -1.0, 1.167e-07, 4.146e-08, -1.0, 1.322e-07, 7.277e-08, -1.0, -1.537e-08, 4.88e-08, -1.0, -4.226e-08, 2.649e-08, -1.0, -8.011e-08, 3.651e-08, -1.0, -1.537e-08, 4.88e-08, -1.0, 0.1957, -0.8049, -0.5602, 0.1954, -0.8046, -0.5607, 0.1955, -0.8047, -0.5605, -0.326, -0.7451, -0.5818, -0.326, -0.7419, -0.5859, -0.326, -0.7466, -0.58, -0.4002, -0.9164, 0.0, -0.4002, -0.9164, 0.0, -0.4002, -0.9164, 0.0, -0.85, -0.5267, 0.0, -0.85, -0.5267, 0.0, -0.85, -0.5267, 0.0, -0.85, -0.5267, 0.0, -0.85, -0.5267, 0.0, -0.85, -0.5267, 0.0, -0.999, -0.04465, 0.0, -0.999, -0.04465, 0.0, -0.999, -0.04465, 0.0, -0.999, -0.04465, 0.0, -0.999, -0.04465, 0.0, -0.999, -0.04465, 0.0, -0.9093, -0.03998, -0.4142, -0.9075, -0.03828, -0.4183, -0.91, -0.04067, -0.4125, -0.3867, -0.9222, 0.0, -0.3867, -0.9222, 0.0, -0.3867, -0.9222, 0.0, -0.2862, -0.6868, 0.6681, -0.2887, -0.6884, 0.6654, -0.2882, -0.6881, 0.6659, -0.7084, -0.2907, 0.6432, -0.7092, -0.2918, 0.6418, -0.7054, -0.2866, 0.6483, -0.7044, -0.2851, 0.65, -0.7084, -0.2907, 0.6432, -0.7054, -0.2866, 0.6483, -0.7279, 0.2286, 0.6464, -0.7279, 0.2286, 0.6464, -0.7279, 0.2286, 0.6464, -0.7347, 0.2374, 0.6355, -0.7347, 0.2374, 0.6355, -0.7347, 0.2374, 0.6355, -0.4198, 0.6324, 0.651, -0.4197, 0.6332, 0.6503, -0.4198, 0.6321, 0.6514, -0.09027, 0.1359, 0.9866, -0.09027, 0.1359, 0.9866, -0.09027, 0.1359, 0.9866, 0.04519, 0.174, 0.9837, 0.04519, 0.174, 0.9837, 0.04519, 0.174, 0.9837, 0.154, 0.09764, 0.9832, 0.154, 0.09764, 0.9832, 0.154, 0.09764, 0.9832, 0.4481, 0.2964, 0.8434, 0.4481, 0.2964, 0.8434, 0.4481, 0.2964, 0.8434, -0.08225, 0.1919, 0.978, -0.08225, 0.1919, 0.978, -0.08225, 0.1919, 0.978, -0.02362, -0.1328, 0.9909, -0.02351, -0.1319, 0.991, -0.02342, -0.1313, 0.9911, -0.02362, -0.1328, 0.9909, -0.0244, -0.1387, 0.99, -0.02351, -0.1319, 0.991, 0.1038, -0.08309, 0.9911, 0.1038, -0.08309, 0.9911, 0.1038, -0.08309, 0.9911, 0.1277, 0.01824, 0.9916, 0.1277, 0.01824, 0.9916, 0.1277, 0.01824, 0.9916, 0.3913, 0.05497, 0.9186, 0.3969, 0.05635, 0.9161, 0.4002, 0.05717, 0.9147, -0.5004, 0.1503, 0.8526, -0.5004, 0.1503, 0.8526, -0.5004, 0.1503, 0.8526, -0.3202, -0.09779, 0.9423, -0.3202, -0.09779, 0.9423, -0.3202, -0.09779, 0.9423, -0.02308, 0.1217, 0.9923, -0.02308, 0.1217, 0.9923, -0.02308, 0.1217, 0.9923, -0.06274, 0.1317, 0.9893, -0.06274, 0.1317, 0.9893, -0.06274, 0.1317, 0.9893, -0.07683, 0.2691, 0.9601, -0.07683, 0.2691, 0.9601, -0.07683, 0.2691, 0.9601, -0.1456, 0.2337, 0.9613, -0.1456, 0.2337, 0.9613, -0.1456, 0.2337, 0.9613, -0.1612, -0.01263, 0.9868, -0.1612, -0.01263, 0.9868, -0.1612, -0.01263, 0.9868, -0.03339, 0.0305, 0.999, -0.03339, 0.0305, 0.999, -0.03339, 0.0305, 0.999, 0.1632, -0.082, 0.9832, 0.1632, -0.082, 0.9832, 0.1632, -0.082, 0.9832, 0.06557, -0.1631, 0.9844, 0.06557, -0.1631, 0.9844, 0.06557, -0.1631, 0.9844, -0.06167, -0.1482, 0.987, -0.06167, -0.1482, 0.987, -0.06167, -0.1482, 0.987, -0.1497, -0.06061, 0.9869, -0.1497, -0.06061, 0.9869, -0.1497, -0.06061, 0.9869, -0.1546, 0.04856, 0.9868, -0.1546, 0.04856, 0.9868, -0.1546, 0.04856, 0.9868, -0.2862, -0.6868, 0.6681, -0.2882, -0.6881, 0.6659, -0.2856, -0.6864, 0.6688, 0.3173, -0.684, 0.6568, 0.3173, -0.684, 0.6568, 0.3173, -0.684, 0.6568, 0.2244, -0.6167, 0.7545, 0.2245, -0.6142, 0.7565, 0.2244, -0.6178, 0.7537, 0.2246, -0.613, 0.7575, 0.2245, -0.6142, 0.7565, 0.2244, -0.6167, 0.7545, -0.07829, -0.08802, 0.993, -0.07829, -0.08802, 0.993, -0.07829, -0.08802, 0.993, -0.3054, -0.3142, 0.8989, -0.3054, -0.3142, 0.8989, -0.3054, -0.3142, 0.8989, -0.1484, -0.0281, 0.9885, -0.1484, -0.0281, 0.9885, -0.1484, -0.0281, 0.9885, 0.1057, -0.06772, 0.9921, 0.1057, -0.06772, 0.9921, 0.1057, -0.06772, 0.9921, 0.1263, -0.04825, 0.9908, 0.1263, -0.04825, 0.9908, 0.1263, -0.04825, 0.9908, 0.1269, -0.03095, 0.9914, 0.1269, -0.03095, 0.9914, 0.1269, -0.03095, 0.9914, 0.3333, 0.04378, 0.9418, 0.3333, 0.04378, 0.9418, 0.3333, 0.04378, 0.9418, 0.3517, 0.06214, 0.934, 0.3517, 0.06214, 0.934, 0.3517, 0.06214, 0.934, -0.04491, -0.117, 0.9921, -0.04493, -0.117, 0.9921, -0.04513, -0.1172, 0.9921, -0.04368, -0.1159, 0.9923, -0.04493, -0.117, 0.9921, -0.04491, -0.117, 0.9921, 0.07984, -0.4158, 0.9059, 0.07984, -0.4158, 0.9059, 0.07984, -0.4158, 0.9059, 0.1187, -0.3643, 0.9237, 0.1187, -0.3643, 0.9237, 0.1187, -0.3643, 0.9237, 0.02104, -0.1833, 0.9828, 0.02104, -0.1833, 0.9828, 0.02104, -0.1833, 0.9828, 0.02957, 0.1331, 0.9907, 0.02957, 0.1331, 0.9907, 0.02957, 0.1331, 0.9907, -0.03553, 0.1286, 0.9911, -0.03553, 0.1286, 0.9911, -0.03553, 0.1286, 0.9911, 0.06534, -0.3075, 0.9493, 0.06534, -0.3075, 0.9493, 0.06534, -0.3075, 0.9493, -0.106, 0.06415, 0.9923, -0.106, 0.06415, 0.9923, -0.106, 0.06415, 0.9923, 0.3856, -0.2333, 0.8927, 0.3856, -0.2333, 0.8927, 0.3856, -0.2333, 0.8927, 0.3254, -0.1652, 0.931, 0.3254, -0.1652, 0.931, 0.3254, -0.1652, 0.931, 0.1931, -0.3423, 0.9195, 0.1931, -0.3423, 0.9195, 0.1931, -0.3423, 0.9195, 0.1925, -0.3572, 0.914, 0.1925, -0.3572, 0.914, 0.1925, -0.3572, 0.914, 0.1258, -0.07693, 0.9891, 0.1258, -0.07693, 0.9891, 0.1258, -0.07693, 0.9891, 0.1943, 0.2778, 0.9408, 0.1943, 0.2778, 0.9408, 0.1943, 0.2778, 0.9408, 0.6696, 0.2825, 0.6869, 0.6696, 0.2825, 0.6869, 0.6696, 0.2825, 0.6869, -0.2438, -0.03357, 0.9693, -0.2438, -0.03357, 0.9693, -0.2438, -0.03357, 0.9693, -0.1177, -0.01621, 0.9929, -0.1177, -0.01621, 0.9929, -0.1177, -0.01621, 0.9929, -0.09014, -0.07342, 0.9932, -0.09014, -0.07342, 0.9932, -0.09014, -0.07342, 0.9932, -0.4411, -0.3593, 0.8224, -0.4411, -0.3593, 0.8224, -0.4411, -0.3593, 0.8224, 0.6568, 0.02446, 0.7536, 0.6568, 0.02446, 0.7536, 0.6568, 0.02446, 0.7536, 0.395, 0.03479, 0.918, 0.395, 0.03479, 0.918, 0.395, 0.03479, 0.918, 0.1591, 0.007743, 0.9872, 0.1591, 0.007743, 0.9872, 0.1591, 0.007743, 0.9872, 0.1128, 0.1157, 0.9869, 0.1128, 0.1157, 0.9869, 0.1128, 0.1157, 0.9869, -0.01324, 0.1584, 0.9873, -0.01324, 0.1584, 0.9873, -0.01324, 0.1584, 0.9873, -0.116, 0.1003, 0.9882, -0.116, 0.1003, 0.9882, -0.116, 0.1003, 0.9882, -0.4904, 0.4238, 0.7616, -0.4904, 0.4238, 0.7616, -0.4904, 0.4238, 0.7616, -0.628, -0.02666, 0.7778, -0.6275, -0.02633, 0.7782, -0.6297, -0.02793, 0.7764, -0.1456, -0.006109, 0.9893, -0.1456, -0.006109, 0.9893, -0.1456, -0.006109, 0.9893, -0.1273, -0.0793, 0.9887, -0.1273, -0.0793, 0.9887, -0.1273, -0.0793, 0.9887, -0.5417, -0.3375, 0.7698, -0.5423, -0.3375, 0.7694, -0.5443, -0.3375, 0.768, -0.5443, -0.3375, 0.768, -0.5423, -0.3375, 0.7694, -0.5446, -0.3375, 0.7678, -0.628, -0.02666, 0.7778, -0.6297, -0.02793, 0.7764, -0.63, -0.02816, 0.7761, -0.2603, -0.5947, 0.7606, -0.2638, -0.5976, 0.7571, -0.2594, -0.5939, 0.7616, -0.265, -0.5987, 0.7559, -0.2638, -0.5976, 0.7571, -0.2603, -0.5947, 0.7606, -0.06243, -0.141, 0.988, -0.06243, -0.141, 0.988, -0.06243, -0.141, 0.988, 0.03473, -0.1429, 0.9891, 0.03473, -0.1429, 0.9891, 0.03473, -0.1429, 0.9891, 0.1272, -0.07522, 0.989, 0.1272, -0.07522, 0.989, 0.1272, -0.07522, 0.989, 0.5446, -0.3219, 0.7745, 0.5447, -0.322, 0.7743, 0.5446, -0.3219, 0.7744, 0.5446, -0.3219, 0.7745, 0.5446, -0.3219, 0.7744, 0.5445, -0.3216, 0.7747, 0.1502, -0.6178, 0.7718, 0.1501, -0.6179, 0.7718, 0.1501, -0.618, 0.7717, 0.1502, -0.6178, 0.7718, 0.1501, -0.618, 0.7717, 0.1502, -0.6176, 0.772, 0.2364, -0.9717, 0.0, 0.2364, -0.9717, 0.0, 0.2364, -0.9717, 0.0, 0.2364, -0.9717, 0.0, 0.2364, -0.9717, 0.0, 0.2364, -0.9717, 0.0, -0.4002, -0.9164, 0.0, -0.4002, -0.9164, 0.0, -0.4002, -0.9164, 0.0, 0.1957, -0.8049, -0.5602, 0.1955, -0.8047, -0.5605, 0.1958, -0.8051, -0.5598, 0.7883, -0.4646, -0.4034, 0.7871, -0.4646, -0.4057, 0.7888, -0.4646, -0.4025, 0.7883, -0.4646, -0.4034, 0.7867, -0.4646, -0.4065, 0.7871, -0.4646, -0.4057, -0.03206, -0.89, -0.4548, -0.0302, -0.8931, -0.4488, -0.0308, -0.8921, -0.4507, 0.0, 3.119e-08, -1.0, 4.627e-08, 3.472e-08, -1.0, -1.537e-08, 4.88e-08, -1.0, 4.627e-08, 3.472e-08, -1.0, -4.226e-08, 2.649e-08, -1.0, -1.537e-08, 4.88e-08, -1.0, 1.566e-08, 3.608e-08, -1.0, 0.0, 3.119e-08, -1.0, -1.537e-08, 4.88e-08, -1.0, 0.5035, -0.6613, -0.556, 0.4984, -0.6586, -0.5637, 0.5, -0.6595, -0.5613, -0.03206, -0.89, -0.4548, -0.0308, -0.8921, -0.4507, -0.03263, -0.8891, -0.4566, -0.03667, -0.9993, 0.0, -0.03667, -0.9993, 0.0, -0.03667, -0.9993, 0.0, 0.861, -0.5086, 0.0, 0.861, -0.5086, 0.0, 0.861, -0.5086, 0.0, 0.861, -0.5086, 0.0, 0.861, -0.5086, 0.0, 0.861, -0.5086, 0.0, -0.03667, -0.9993, 0.0, -0.03667, -0.9993, 0.0, -0.03667, -0.9993, 0.0, 0.6065, -0.7951, 0.0, 0.6065, -0.7951, 0.0, 0.6065, -0.7951, 0.0, 0.5035, -0.6613, -0.556, 0.5, -0.6595, -0.5613, 0.5051, -0.6621, -0.5537, 0.8147, -0.1614, -0.5569, 0.813, -0.1617, -0.5594, 0.8155, -0.1612, -0.5558, 0.8147, -0.1614, -0.5569, 0.8122, -0.1618, -0.5605, 0.813, -0.1617, -0.5594, 0.7688, 0.4452, -0.459, 0.7696, 0.4468, -0.4562, 0.7685, 0.4447, -0.46, 0.7698, 0.4473, -0.4553, 0.7696, 0.4468, -0.4562, 0.7688, 0.4452, -0.459, 0.8646, 0.5024, 5.51e-08, 0.8646, 0.5024, 1.245e-08, 0.8646, 0.5024, 0.0, 0.8646, 0.5024, 6.756e-08, 0.8646, 0.5024, 1.245e-08, 0.8646, 0.5024, 5.51e-08, 0.5584, 0.3245, 0.7634, 0.5591, 0.3245, 0.763, 0.5621, 0.3244, 0.7608, 0.5621, 0.3244, 0.7608, 0.5591, 0.3245, 0.763, 0.563, 0.3244, 0.7602, 0.2107, 0.5938, 0.7765, 0.2107, 0.5938, 0.7765, 0.2107, 0.5938, 0.7765, 0.2666, -0.4955, 0.8267, 0.2666, -0.4955, 0.8267, 0.2666, -0.4955, 0.8267, 0.04667, 0.1315, 0.9902, 0.04667, 0.1315, 0.9902, 0.04667, 0.1315, 0.9902, 0.1263, 0.07277, 0.9893, 0.1263, 0.07277, 0.9893, 0.1263, 0.07277, 0.9893, 0.1648, -0.03266, 0.9858, 0.1648, -0.03266, 0.9858, 0.1648, -0.03266, 0.9858, 0.09283, -0.1219, 0.9882, 0.09283, -0.1219, 0.9882, 0.09283, -0.1219, 0.9882, -0.004392, -0.1281, 0.9918, -0.004392, -0.1281, 0.9918, -0.004392, -0.1281, 0.9918, -0.02184, -0.6028, 0.7976, -0.0206, -0.6007, 0.7992, -0.02092, -0.6012, 0.7988, 0.4059, -0.5324, 0.7428, 0.4061, -0.5332, 0.7421, 0.4059, -0.532, 0.7431, 0.4059, -0.5324, 0.7428, 0.4062, -0.5336, 0.7418, 0.4061, -0.5332, 0.7421, 0.6872, -0.1368, 0.7135, 0.6863, -0.1362, 0.7144, 0.6876, -0.137, 0.713, 0.6872, -0.1368, 0.7135, 0.6858, -0.1359, 0.7149, 0.6863, -0.1362, 0.7144, 0.9807, -0.1954, 0.0, 0.9807, -0.1954, 0.0, 0.9807, -0.1954, 0.0, 0.9807, -0.1954, 0.0, 0.9807, -0.1954, 0.0, 0.9807, -0.1954, 0.0, 0.6065, -0.7951, 0.0, 0.6065, -0.7951, 0.0, 0.6065, -0.7951, 0.0, -0.02184, -0.6028, 0.7976, -0.02092, -0.6012, 0.7988, -0.02214, -0.6033, 0.7972, 3.281e-08, 5.98e-08, -1.0, -1.537e-08, 4.88e-08, -1.0, 3.281e-08, 8.299e-08, -1.0, 3.281e-08, 5.98e-08, -1.0, 1.566e-08, 3.608e-08, -1.0, -1.537e-08, 4.88e-08, -1.0, 0.1182, 0.4608, 0.8796, 0.1182, 0.4608, 0.8796, 0.1182, 0.4608, 0.8796, -0.03994, 0.2593, 0.965, -0.03994, 0.2593, 0.965, -0.03994, 0.2593, 0.965, 0.05761, 0.1055, 0.9927, 0.05761, 0.1055, 0.9927, 0.05761, 0.1055, 0.9927, 0.4214, 0.2357, 0.8757, 0.4214, 0.2357, 0.8757, 0.4214, 0.2357, 0.8757, 0.8131, 0.1337, -0.5665, 0.8149, 0.1353, -0.5635, 0.8124, 0.1331, -0.5677])] * 3)])

# ---- objects
ob_mesh19_default_group_g_0_skp4f91_1_model_001 = bpy.data.objects.new('Mesh19 default_group G_0 skp4F91_1 Model.001', me_mesh19_default_group_g_0_skp4f91_1_model_001)

# ---- transforms, parenting, visibility, modifiers, constraints
ob_mesh19_default_group_g_0_skp4f91_1_model_001.location = (0.0, 0.0, 0.0)
ob_mesh19_default_group_g_0_skp4f91_1_model_001.lineart.crease_threshold = 0.0

# ---- collection membership
col_collection_1.objects.link(ob_mesh19_default_group_g_0_skp4f91_1_model_001)

# ---- scene / render settings (as saved in the file)
scene.frame_start = 1; scene.frame_end = 250; scene.frame_set(16)
scene.render.engine = 'BLENDER_EEVEE_NEXT'
scene.render.resolution_percentage = 50
scene.render.dither_intensity = 0.0
scene.cycles.use_denoising = False
scene.cycles.samples = 128
scene.cycles.sampling_pattern = 'TABULATED_SOBOL'
scene.cycles.use_adaptive_sampling = False
scene.cycles.use_light_tree = False
scene.cycles.blur_glossy = 0.0
scene.cycles.sample_clamp_indirect = 0.0
scene.view_settings.view_transform = 'Standard'
bpy.context.view_layer.update()

# ---- added for rendering (the .blend has no active camera and no usable light): camera, sun
cam_auto = bpy.data.cameras.new('AutoCamera')
cam_auto.lens = 50.0
cam_auto.sensor_width = 36.0
cam_auto.clip_end = 1000.0
ob_auto_camera = bpy.data.objects.new('AutoCamera', cam_auto)
scene.collection.objects.link(ob_auto_camera)
ob_auto_camera.location = (4.54712, -5.66831, 3.69265)
ob_auto_camera.rotation_euler = (1.09748, -7.21219e-08, 0.694738)
scene.camera = ob_auto_camera
light_auto_sun = bpy.data.lights.new('AutoSun', 'SUN')
light_auto_sun.energy = 3.0
light_auto_sun.angle = 0.0523599
ob_auto_sun = bpy.data.objects.new('AutoSun', light_auto_sun)
scene.collection.objects.link(ob_auto_sun)
ob_auto_sun.rotation_euler = (0.872665, 0.174533, 0.523599)
bpy.context.view_layer.update()
